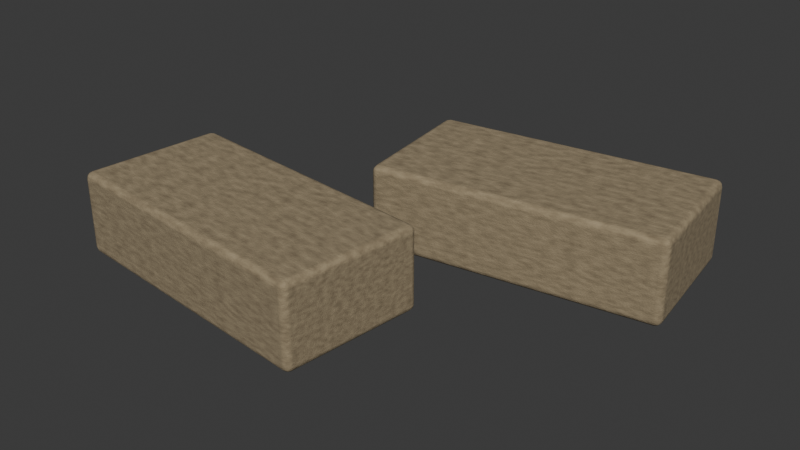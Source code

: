 # Source: unfired_bricks.blend  (saved by Blender 5.2.45; exported with 4.5.12 LTS)
import bpy
from mathutils import Matrix  # noqa: F401  (used for matrix-valued properties, if any)

bpy.ops.wm.read_factory_settings(use_empty=True)
scene = bpy.context.scene
scene.name = 'Scene'

# ---- materials (node trees are filled in below, after node groups)
mat_unfired_clay = bpy.data.materials.new('Unfired clay')

# ---- material node trees
mat_unfired_clay.use_nodes = True; mat_unfired_clay.node_tree.nodes.clear()
_N = mat_unfired_clay.node_tree.nodes; _L = mat_unfired_clay.node_tree.links
n0 = _N.new('ShaderNodeBsdfPrincipled'); n0.name = 'Principled BSDF'; n0.location = (-200, 100)
n0.inputs[2].default_value = 0.94
n0.inputs[10].default_value = 0.005
n1 = _N.new('ShaderNodeOutputMaterial'); n1.name = 'Material Output'; n1.location = (200, 100)
n2 = _N.new('ShaderNodeTexNoise'); n2.name = 'Noise Texture'; n2.location = (0, 0)
n2.width = 160
n2.inputs[2].default_value = 22.0
n2.inputs[3].default_value = 3.0
n3 = _N.new('ShaderNodeValToRGB'); n3.name = 'Color Ramp'; n3.location = (0, 0)
while len(n3.color_ramp.elements) > 1: n3.color_ramp.elements.remove(n3.color_ramp.elements[-1])
n3.color_ramp.elements[0].position = 0.2; n3.color_ramp.elements[0].color = (0.19, 0.145, 0.085, 1.0)
_e = n3.color_ramp.elements.new(0.8); _e.color = (0.39, 0.31, 0.19, 1.0)
n4 = _N.new('ShaderNodeTexNoise'); n4.name = 'Noise Texture.001'; n4.location = (0, 0)
n4.width = 160
n4.inputs[2].default_value = 125.0
n5 = _N.new('ShaderNodeBump'); n5.name = 'Bump'; n5.location = (0, 0)
n5.inputs[0].default_value = 0.3
n5.inputs[1].default_value = 0.003
_L.new(n0.outputs[0], n1.inputs[0])
_L.new(n2.outputs[0], n3.inputs[0])
_L.new(n3.outputs[0], n0.inputs[0])
_L.new(n4.outputs[0], n5.inputs[3])
_L.new(n5.outputs[0], n0.inputs[5])
n1.is_active_output = True

# ---- world
world_world = bpy.data.worlds.new('World'); scene.world = world_world
world_world.use_nodes = True; world_world.node_tree.nodes.clear()
_N = world_world.node_tree.nodes; _L = world_world.node_tree.links
n0 = _N.new('ShaderNodeOutputWorld'); n0.name = 'World Output'; n0.location = (200, 100)
n1 = _N.new('ShaderNodeBackground'); n1.name = 'Background'; n1.location = (-200, 100)
n1.inputs[0].default_value = (0.05088, 0.05088, 0.05088, 1.0)
_L.new(n1.outputs[0], n0.inputs[0])
n0.is_active_output = True
world_world.color = (0.05088, 0.05088, 0.05088)
world_world.sun_shadow_jitter_overblur = 0.0

# ---- meshes
me_cube = bpy.data.meshes.new('Cube')
me_cube.from_pydata([(-0.19, -0.095, -0.055), (-0.19, -0.095, 0.055), (-0.19, 0.095, -0.055), (-0.19, 0.095, 0.055), (0.19, -0.095, -0.055), (0.19, -0.095, 0.055), (0.19, 0.095, -0.055), (0.19, 0.095, 0.055)], [], [(0, 1, 3, 2), (2, 3, 7, 6), (6, 7, 5, 4), (4, 5, 1, 0), (2, 6, 4, 0), (7, 3, 1, 5)])
_uv = me_cube.uv_layers.new(name='UVMap')
_uv.uv.foreach_set('vector', [0.375, 0.0, 0.625, 0.0, 0.625, 0.25, 0.375, 0.25, 0.375, 0.25, 0.625, 0.25, 0.625, 0.5, 0.375, 0.5, 0.375, 0.5, 0.625, 0.5, 0.625, 0.75, 0.375, 0.75, 0.375, 0.75, 0.625, 0.75, 0.625, 1.0, 0.375, 1.0, 0.125, 0.5, 0.375, 0.5, 0.375, 0.75, 0.125, 0.75, 0.625, 0.5, 0.875, 0.5, 0.875, 0.75, 0.625, 0.75])
me_cube.materials.append(mat_unfired_clay)
me_cube.update()
me_cube_001 = bpy.data.meshes.new('Cube.001')
me_cube_001.from_pydata([(-0.19, -0.095, -0.055), (-0.19, -0.095, 0.055), (-0.19, 0.095, -0.055), (-0.19, 0.095, 0.055), (0.19, -0.095, -0.055), (0.19, -0.095, 0.055), (0.19, 0.095, -0.055), (0.19, 0.095, 0.055)], [], [(0, 1, 3, 2), (2, 3, 7, 6), (6, 7, 5, 4), (4, 5, 1, 0), (2, 6, 4, 0), (7, 3, 1, 5)])
_uv = me_cube_001.uv_layers.new(name='UVMap')
_uv.uv.foreach_set('vector', [0.375, 0.0, 0.625, 0.0, 0.625, 0.25, 0.375, 0.25, 0.375, 0.25, 0.625, 0.25, 0.625, 0.5, 0.375, 0.5, 0.375, 0.5, 0.625, 0.5, 0.625, 0.75, 0.375, 0.75, 0.375, 0.75, 0.625, 0.75, 0.625, 1.0, 0.375, 1.0, 0.125, 0.5, 0.375, 0.5, 0.375, 0.75, 0.125, 0.75, 0.625, 0.5, 0.875, 0.5, 0.875, 0.75, 0.625, 0.75])
me_cube_001.materials.append(mat_unfired_clay)
me_cube_001.update()

# ---- objects
ob_brickfront = bpy.data.objects.new('BrickFront', me_cube)
ob_brickback = bpy.data.objects.new('BrickBack', me_cube_001)

# ---- transforms, parenting, visibility, modifiers, constraints
ob_brickfront.location = (-0.12, -0.13, 0.055)
ob_brickfront.rotation_euler = (0.0, 0.0, -0.1047)
_m = ob_brickfront.modifiers.new('Soft clay edges', 'BEVEL')
_m.width = 0.009
_m.width_pct = 0.009
_m.segments = 3
_m = ob_brickfront.modifiers.new('Weighted normals', 'WEIGHTED_NORMAL')
ob_brickback.location = (0.11, 0.15, 0.055)
ob_brickback.rotation_euler = (0.0, 0.0, 0.1396)
_m = ob_brickback.modifiers.new('Soft clay edges', 'BEVEL')
_m.width = 0.009
_m.width_pct = 0.009
_m.segments = 3
_m = ob_brickback.modifiers.new('Weighted normals', 'WEIGHTED_NORMAL')

# ---- collection membership
scene.collection.objects.link(ob_brickfront)
scene.collection.objects.link(ob_brickback)

# ---- scene / render settings (as saved in the file)
scene.frame_start = 1; scene.frame_end = 250; scene.frame_set(1)
scene.render.engine = 'BLENDER_EEVEE_NEXT'
scene.render.bake_bias = 0.0
scene.render.bake_samples = 0
scene.render.compositor_device = 'GPU'
scene.eevee.use_volume_custom_range = False
scene.eevee.fast_gi_thickness_near = 0.1
scene.eevee.fast_gi_thickness_far = 0.0
scene.eevee.ray_tracing_options.screen_trace_thickness = 0.1
bpy.context.view_layer.update()

# ---- added for rendering (the .blend has no active camera and no usable light): camera, sun
cam_auto = bpy.data.cameras.new('AutoCamera')
cam_auto.lens = 50.0
cam_auto.sensor_width = 36.0
cam_auto.clip_end = 1000.0
ob_auto_camera = bpy.data.objects.new('AutoCamera', cam_auto)
scene.collection.objects.link(ob_auto_camera)
ob_auto_camera.location = (0.756058, -0.898691, 0.662853)
ob_auto_camera.rotation_euler = (1.09748, -7.21219e-08, 0.694738)
scene.camera = ob_auto_camera
light_auto_sun = bpy.data.lights.new('AutoSun', 'SUN')
light_auto_sun.energy = 3.0
light_auto_sun.angle = 0.0523599
ob_auto_sun = bpy.data.objects.new('AutoSun', light_auto_sun)
scene.collection.objects.link(ob_auto_sun)
ob_auto_sun.rotation_euler = (0.872665, 0.174533, 0.523599)
bpy.context.view_layer.update()

